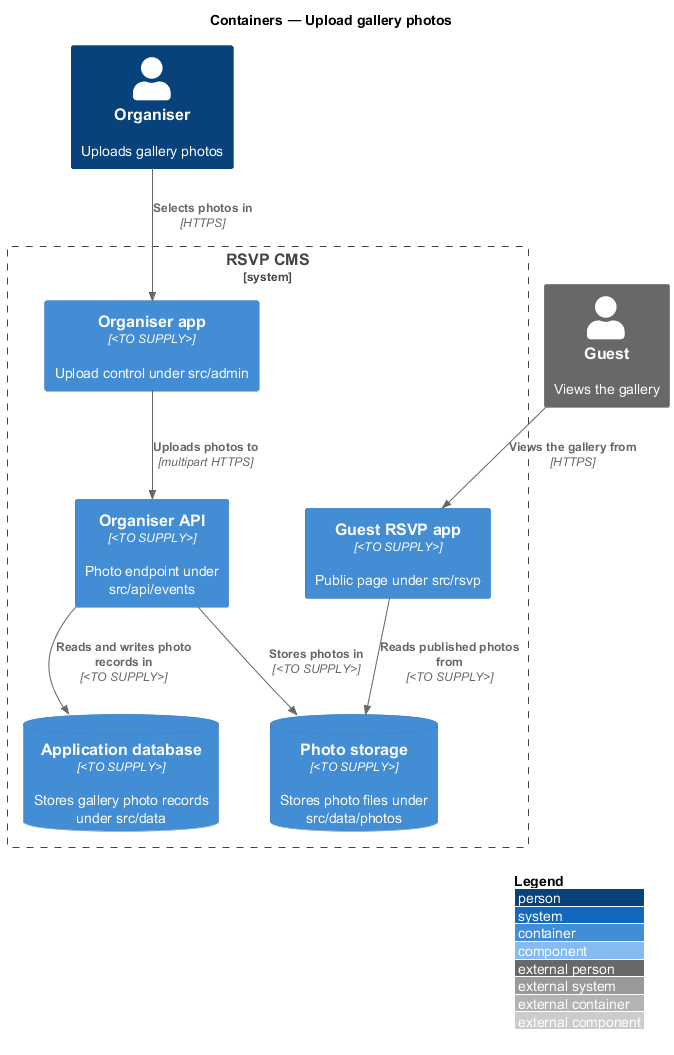

The diagram above was rendered by PlantUML. Its source (embedded in the PNG):
@startuml
!include <C4/C4_Component>
LAYOUT_WITH_LEGEND()
title Containers — Upload gallery photos

Person(organiser, "Organiser", "Uploads gallery photos")
Person_Ext(guest, "Guest", "Views the gallery")
System_Boundary(cms, "RSVP CMS") {
  Container(admin, "Organiser app", "<TO SUPPLY>", "Upload control under src/admin")
  Container(api, "Organiser API", "<TO SUPPLY>", "Photo endpoint under src/api/events")
  Container(rsvp, "Guest RSVP app", "<TO SUPPLY>", "Public page under src/rsvp")
  ContainerDb(db, "Application database", "<TO SUPPLY>", "Stores gallery photo records under src/data")
  ContainerDb(files, "Photo storage", "<TO SUPPLY>", "Stores photo files under src/data/photos")
}

Rel(organiser, admin, "Selects photos in", "HTTPS")
Rel(admin, api, "Uploads photos to", "multipart HTTPS")
Rel(api, db, "Reads and writes photo records in", "<TO SUPPLY>")
Rel(api, files, "Stores photos in", "<TO SUPPLY>")
Rel(guest, rsvp, "Views the gallery from", "HTTPS")
Rel(rsvp, files, "Reads published photos from", "<TO SUPPLY>")
@enduml